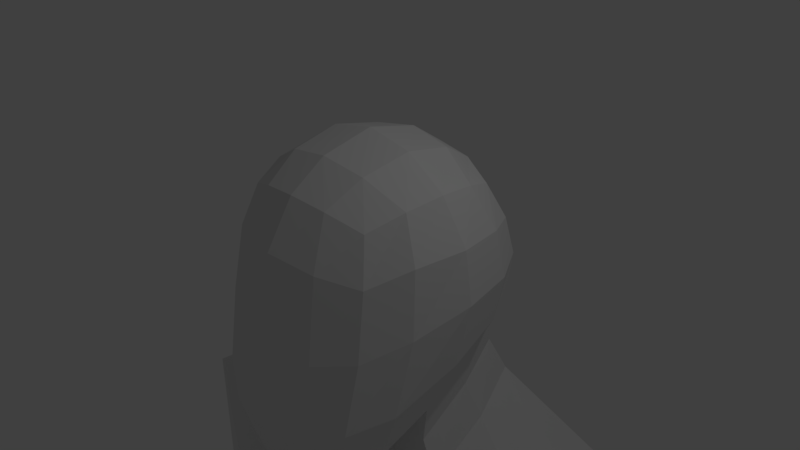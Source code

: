 # Source: Humanoid.blend  (saved by Blender 2.78.0; exported with 4.5.12 LTS)
import bpy
from mathutils import Matrix  # noqa: F401  (used for matrix-valued properties, if any)

bpy.ops.wm.read_factory_settings(use_empty=True)
scene = bpy.context.scene
scene.name = 'Scene'

# ---- collections
col_collection_1 = bpy.data.collections.new('Collection 1'); scene.collection.children.link(col_collection_1)

# ---- world
world_world = bpy.data.worlds.new('World'); scene.world = world_world
world_world.color = (0.05088, 0.05088, 0.05088)
world_world.use_sun_shadow = False
world_world.sun_shadow_jitter_overblur = 0.0
world_world.cycles.sampling_method = 'MANUAL'

# ---- cameras
cam_camera = bpy.data.cameras.new('Camera')
cam_camera.clip_end = 100.0
cam_camera.lens = 35.0
cam_camera.sensor_width = 32.0
cam_camera.sensor_height = 18.0
cam_camera.ortho_scale = 7.314
cam_camera.dof.focus_distance = 0.0
cam_camera.dof.aperture_fstop = 128.0

# ---- lights
light_lamp = bpy.data.lights.new('Lamp', 'POINT')
light_lamp.transmission_factor = 0.0
light_lamp.cutoff_distance = 30.0
light_lamp.energy = 100.0
light_lamp.shadow_buffer_clip_start = 1.001
light_lamp.shadow_soft_size = 0.1
light_lamp.shadow_maximum_resolution = 0.006
light_lamp.use_absolute_resolution = True

# ---- meshes
me_cube_001 = bpy.data.meshes.new('Cube.001')
me_cube_001.from_pydata([(1.0, -1.467, -2.152), (1.0, -1.0, 1.0), (1.0, 1.116, -1.0), (1.0, 1.001, 1.0), (0.0, 1.225, 1.225), (0.5246, 1.167, 1.167), (1.167, 1.198, 0.5246), (1.225, 1.314, 0.0), (1.167, 1.301, -0.5246), (0.5246, 1.326, -1.167), (0.0, 1.398, -1.225), (1.167, 0.5246, 1.167), (1.225, 0.0, 1.225), (1.167, -0.5246, 1.167), (1.167, -1.182, 0.4268), (1.225, -1.342, -0.453), (1.167, -1.535, -1.4), (1.167, -0.9917, -2.025), (1.225, -0.2476, -1.675), (1.167, 0.5008, -1.265), (0.5246, -1.167, 1.167), (0.0, -1.225, 1.225), (0.0, -1.631, -2.574), (0.5246, -1.592, -2.517), (0.6247, -0.6725, 1.463), (0.0, -0.724, 1.566), (0.6628, 0.0, 1.6), (0.0, 0.0, 1.732), (0.6247, 0.6725, 1.463), (0.0, 0.724, 1.566), (0.0, -1.207, -2.651), (0.6247, -1.173, -2.565), (0.0, -0.3082, -2.199), (0.6628, -0.3336, -2.135), (0.6725, -1.477, 0.5336), (0.724, -1.661, -0.5657), (0.6725, -1.798, -1.71), (0.0, -1.607, 0.619), (0.0, -1.806, -0.489), (0.0, -1.892, -1.717), (1.463, 0.6758, 0.6247), (1.566, 0.7433, 0.0), (1.463, 0.6972, -0.6248), (1.6, -0.001108, 0.6628), (1.732, -0.0341, -0.009211), (1.6, -0.1288, -0.8536), (1.463, -0.673, 0.6211), (1.566, -0.8042, -0.2205), (1.463, -1.004, -1.245), (0.0, 1.608, 0.6628), (0.0, 1.831, 0.0), (0.0, 1.806, -0.6628), (0.6725, 1.487, 0.6247), (0.724, 1.676, 0.0), (0.6725, 1.647, -0.6247), (0.0, -0.3082, -2.199), (0.6628, -0.3336, -2.135), (1.225, -0.2476, -1.675), (0.0, 1.398, -1.225), (0.5246, 1.326, -1.167), (1.0, 1.116, -1.0), (1.167, 0.5008, -1.265), (0.5246, 1.326, -1.167), (0.0, 1.398, -1.225), (0.6628, -0.3336, -2.135), (0.0, -0.3082, -2.199), (1.167, 0.5008, -1.265), (1.225, -0.2476, -1.675), (1.0, 1.116, -1.0), (0.4709, 2.721, -3.382), (0.0, 2.828, -3.382), (0.4709, 1.463, -6.985), (0.7476, -1.808, -3.382), (0.0, -1.77, -3.382), (3.618, 0.7949, -3.382), (3.733, -0.2618, -3.382), (3.283, 2.019, -3.382), (0.0, 1.914, -2.232), (0.0, 1.656, -1.728), (0.0, -0.3238, -2.702), (0.0, -0.3395, -3.206), (0.4088, 1.572, -1.671), (0.3909, 1.819, -2.174), (1.009, 1.542, -2.007), (0.8679, 1.329, -1.504), (1.091, 0.615, -1.769), (1.288, 0.7292, -2.272), (0.4181, -0.3534, -2.638), (0.4463, -0.3731, -3.142), (1.384, -0.2596, -2.682), (1.168, -0.2536, -2.179), (0.4709, 2.721, -5.984), (0.6713, -0.2888, -9.973), (0.0, 2.828, -5.984), (0.4709, 1.463, -9.973), (0.7476, -1.808, -5.984), (0.0, -1.77, -5.984), (3.618, 0.7949, -5.984), (3.733, -0.2618, -5.984), (3.283, 2.019, -5.984), (0.0, 1.57, -6.985), (0.7476, -1.808, -6.985), (0.0, -1.77, -6.985), (1.757, 0.7949, -6.985), (1.873, -0.2618, -6.985), (1.423, 1.318, -6.985), (0.0, 1.57, -9.973), (0.0, -0.1807, -9.973), (0.7476, -1.808, -9.973), (0.0, -1.77, -9.973), (1.757, 0.7949, -9.973), (1.873, -0.2618, -9.973), (1.423, 1.318, -9.973)], [], [(54, 8, 2, 9), (48, 16, 0, 17), (9, 2, 60, 59), (1, 13, 24, 20), (20, 24, 25, 21), (13, 12, 26, 24), (24, 26, 27, 25), (12, 11, 28, 26), (26, 28, 29, 27), (11, 3, 5, 28), (28, 5, 4, 29), (23, 31, 17, 0), (31, 33, 18, 17), (18, 33, 56, 57), (22, 30, 31, 23), (30, 32, 33, 31), (10, 9, 59, 58), (2, 19, 61, 60), (16, 36, 23, 0), (36, 39, 22, 23), (1, 20, 34, 14), (14, 34, 35, 15), (15, 35, 36, 16), (20, 21, 37, 34), (34, 37, 38, 35), (35, 38, 39, 36), (8, 42, 19, 2), (42, 45, 18, 19), (45, 48, 17, 18), (3, 11, 40, 6), (6, 40, 41, 7), (7, 41, 42, 8), (11, 12, 43, 40), (40, 43, 44, 41), (41, 44, 45, 42), (12, 13, 46, 43), (43, 46, 47, 44), (44, 47, 48, 45), (13, 1, 14, 46), (46, 14, 15, 47), (47, 15, 16, 48), (51, 54, 9, 10), (4, 5, 52, 49), (49, 52, 53, 50), (50, 53, 54, 51), (5, 3, 6, 52), (52, 6, 7, 53), (53, 7, 8, 54), (33, 32, 55, 56), (19, 18, 57, 61), (60, 61, 66, 68), (56, 55, 65, 64), (61, 57, 67, 66), (59, 60, 68, 62), (82, 83, 76, 69), (89, 88, 72, 75), (77, 82, 69, 70), (83, 86, 74, 76), (58, 59, 62, 63), (57, 56, 64, 67), (76, 74, 97, 99), (72, 73, 96, 95), (74, 75, 98, 97), (69, 76, 99, 91), (86, 89, 75, 74), (88, 80, 73, 72), (64, 65, 79, 87), (87, 79, 80, 88), (66, 67, 90, 85), (85, 90, 89, 86), (68, 66, 85, 84), (84, 85, 86, 83), (63, 62, 81, 78), (78, 81, 82, 77), (67, 64, 87, 90), (90, 87, 88, 89), (62, 68, 84, 81), (81, 84, 83, 82), (95, 96, 102, 101), (97, 98, 104, 103), (91, 99, 105, 71), (98, 95, 101, 104), (70, 69, 91, 93), (75, 72, 95, 98), (105, 103, 110, 112), (101, 102, 109, 108), (103, 104, 111, 110), (71, 105, 112, 94), (99, 97, 103, 105), (93, 91, 71, 100), (107, 106, 94, 92), (109, 107, 92, 108), (108, 92, 110, 111), (92, 94, 112, 110), (100, 71, 94, 106), (104, 101, 108, 111)])
me_cube_001.use_remesh_preserve_volume = False
me_cube_001.use_remesh_preserve_attributes = False
me_cube_001.use_mirror_vertex_groups = False
me_cube_001.update()

# ---- objects
ob_cube = bpy.data.objects.new('Cube', me_cube_001)
ob_lamp = bpy.data.objects.new('Lamp', light_lamp)
ob_camera = bpy.data.objects.new('Camera', cam_camera)

# ---- transforms, parenting, visibility, modifiers, constraints
ob_cube.location = (0.0, 0.0, 0.0)
ob_cube.lineart.crease_threshold = 0.0
_m = ob_cube.modifiers.new('Mirror', 'MIRROR')
_m.use_clip = True
ob_lamp.location = (4.076, 1.005, 5.904)
ob_lamp.rotation_euler = (0.6503, 0.05522, 1.866)
ob_lamp.lock_rotations_4d = False
ob_lamp.empty_display_type = 'ARROWS'
ob_lamp.color = (0.0, 0.0, 0.0, 0.0)
ob_lamp.lineart.crease_threshold = 0.0
ob_camera.location = (7.481, -6.508, 5.344)
ob_camera.rotation_euler = (1.109, 0.01082, 0.8149)
ob_camera.lock_rotations_4d = False
ob_camera.empty_display_type = 'ARROWS'
ob_camera.color = (0.0, 0.0, 0.0, 0.0)
ob_camera.display_type = 'WIRE'
ob_camera.lineart.crease_threshold = 0.0

# ---- collection membership
col_collection_1.objects.link(ob_cube)
col_collection_1.objects.link(ob_lamp)
col_collection_1.objects.link(ob_camera)

# ---- scene / render settings (as saved in the file)
scene.camera = ob_camera
scene.frame_start = 1; scene.frame_end = 250; scene.frame_set(1)
scene.render.engine = 'BLENDER_EEVEE_NEXT'
scene.render.resolution_percentage = 50
scene.render.dither_intensity = 0.0
scene.cycles.use_denoising = False
scene.cycles.samples = 128
scene.cycles.sampling_pattern = 'TABULATED_SOBOL'
scene.cycles.light_sampling_threshold = 0.0
scene.cycles.use_adaptive_sampling = False
scene.cycles.use_light_tree = False
scene.cycles.blur_glossy = 0.0
scene.cycles.sample_clamp_indirect = 0.0
scene.view_settings.view_transform = 'Standard'
bpy.context.view_layer.update()
